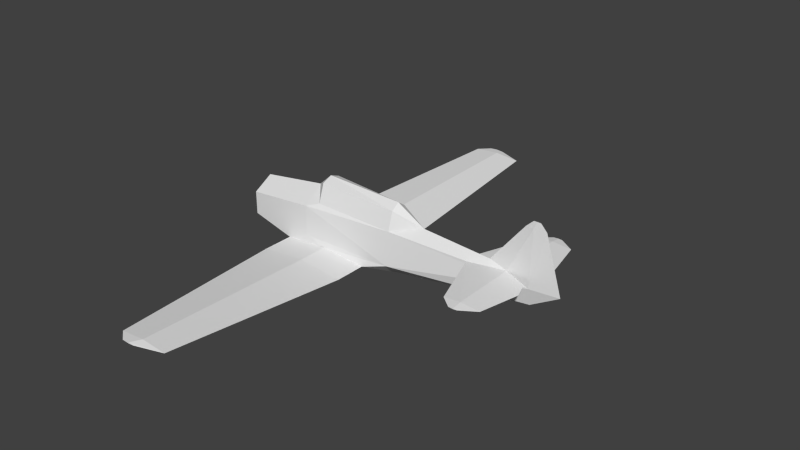 # Source: at6_l.blend  (saved by Blender 2.69.0; exported with 4.5.12 LTS)
import bpy
from mathutils import Matrix  # noqa: F401  (used for matrix-valued properties, if any)

bpy.ops.wm.read_factory_settings(use_empty=True)
scene = bpy.context.scene
scene.name = 'Scene'

# ---- collections
col_collection_1 = bpy.data.collections.new('Collection 1'); scene.collection.children.link(col_collection_1)

# ---- materials (node trees are filled in below, after node groups)
mat_material_texture = bpy.data.materials.new('Material Texture')
mat_material_texture.alpha_threshold = 0.0
mat_material_texture.use_transparent_shadow = False
mat_material_texture.roughness = 0.5
mat_material_texture.line_color = (0.0, 0.0, 0.0, 1.0)

# ---- material node trees

# ---- world
world_world = bpy.data.worlds.new('World'); scene.world = world_world
world_world.color = (0.05088, 0.05088, 0.05088)
world_world.use_sun_shadow = False
world_world.sun_shadow_jitter_overblur = 0.0
world_world.cycles.sampling_method = 'MANUAL'
world_world.cycles.sample_map_resolution = 256

# ---- meshes
me_cylinder_002 = bpy.data.meshes.new('Cylinder.002')
me_cylinder_002.from_pydata([(5.5, 0.09123, 0.24), (5.5, 0.0, -0.19), (5.5, 0.02303, 1.64), (5.3, -1.139e-16, 1.64), (5.661, -1.243e-16, 1.81), (5.57, 0.007972, 1.81), (5.481, -1.243e-16, 1.81), (6.239, -2.817e-17, 0.24), (5.82, -1.139e-16, 1.64), (5.5, -0.09123, 0.24), (5.5, -0.02303, 1.64), (5.57, -0.007972, 1.81), (5.03, 1.96, 0.41), (4.93, 1.96, 0.4003), (4.93, 1.96, 0.4197), (5.03, -1.96, 0.41), (4.93, -1.96, 0.4003), (4.93, -1.96, 0.4197), (5.494, 0.26, 0.41), (4.928, 0.08021, 0.4724), (5.646, 0.68, 0.41), (5.419, 1.71, 0.41), (4.93, 1.71, 0.4507), (5.494, -0.26, 0.41), (4.928, -0.08021, 0.4724), (5.646, -0.68, 0.41), (5.419, -1.71, 0.41), (4.93, -1.71, 0.4507), (4.93, 0.1327, 0.3431), (4.93, 1.71, 0.3693), (4.93, -0.1327, 0.3431), (4.93, -1.71, 0.3693), (1.18, 1.32, -0.58), (0.9429, 6.156, -0.2164), (1.18, -1.32, -0.58), (0.9429, -6.156, -0.2164), (-0.57, 3.904e-07, 0.85), (-0.22, 0.2617, 1.067), (1.86, 0.2117, 0.9648), (-0.22, 0.4235, 0.5828), (1.86, 0.3552, 0.4918), (2.61, 2.666e-07, 0.68), (-0.22, -0.2617, 1.067), (1.86, 3.071e-07, 1.11), (1.86, -0.2117, 0.9648), (-0.22, -0.4235, 0.5828), (1.86, -0.3552, 0.4918), (4.432, -1.361e-07, 0.56), (1.18, 0.53, -0.58), (-0.007419, 0.53, -0.7189), (-1.17, 0.53, -0.58), (-0.007419, 1.32, -0.6841), (-1.17, 1.32, -0.58), (0.281, 6.156, -0.2744), (-0.3671, 6.156, -0.2164), (0.3158, 6.386, -0.1991), (0.1188, 6.386, -0.2164), (-0.07419, 6.386, -0.1991), (0.2687, -6.386, -0.1991), (0.1188, -6.386, -0.2164), (0.1188, -6.386, -0.1818), (-0.07419, -6.386, -0.1991), (0.1188, 6.386, -0.1818), (1.18, -0.53, -0.58), (-0.007419, -0.53, -0.7189), (-1.17, -0.53, -0.58), (-0.007419, -1.32, -0.6841), (-1.17, -1.32, -0.58), (0.281, -6.156, -0.2744), (-0.3671, -6.156, -0.2164), (-0.007419, 1.32, -0.4759), (0.281, 6.156, -0.1583), (-0.007419, -1.32, -0.4759), (0.281, -6.156, -0.1583), (-2.42, 0.3897, 0.225), (-2.42, 0.3897, -0.225), (-2.42, 6.507e-09, -0.45), (-2.42, 3.57e-07, 0.45), (-2.31, 0.511, -0.295), (-2.31, -4.629e-08, -0.59), (-2.31, 4.132e-07, 0.59), (-2.31, 0.511, 0.295), (1.86, 0.4503, -0.36), (-0.57, 0.5369, -0.32), (-0.57, 0.5369, 0.46), (1.86, -9.789e-08, -0.72), (3.952, 0.2015, 0.4091), (-0.007419, 0.53, -0.4759), (-2.42, -0.3897, 0.225), (-2.42, -0.3897, -0.225), (-2.31, -0.511, -0.295), (-2.31, -0.511, 0.295), (1.86, -0.4503, -0.36), (-0.57, -0.5369, -0.32), (-0.57, -0.5369, 0.46), (3.952, -0.2015, 0.4091), (-0.007419, -0.53, -0.4759), (4.81, 1.96, 0.41), (4.81, -1.96, 0.41), (4.499, 1.71, 0.41), (4.499, -1.71, 0.41), (-0.22, 3.849e-07, 1.17)], [], [(95, 100, 27), (31, 100, 95), (2, 8, 0), (8, 5, 4), (8, 2, 5), (2, 3, 5), (5, 3, 6), (7, 1, 0), (49, 50, 51), (51, 50, 52), (34, 68, 66), (53, 54, 56), (56, 54, 57), (48, 51, 32), (54, 62, 57), (64, 66, 65), (66, 67, 65), (72, 34, 63), (71, 33, 62), (75, 78, 79, 76), (36, 94, 45), (64, 65, 79), (81, 84, 83, 78), (90, 79, 65), (82, 48, 87), (77, 88, 91, 80), (39, 40, 84), (90, 65, 93), (78, 83, 50), (10, 9, 8), (8, 11, 10), (11, 6, 3), (47, 95, 24), (24, 10, 47), (13, 99, 97), (100, 98, 17), (15, 17, 16), (16, 17, 98), (99, 14, 97), (21, 13, 12), (78, 50, 79), (2, 47, 3), (52, 70, 71), (32, 53, 33), (33, 56, 55), (33, 53, 56), (86, 28, 0, 40), (34, 35, 68), (63, 34, 66), (87, 48, 70), (59, 61, 69), (52, 71, 54), (62, 33, 55), (54, 71, 62), (53, 52, 54), (51, 52, 53), (70, 32, 71), (65, 67, 72), (93, 65, 96), (35, 58, 59), (69, 61, 60), (66, 68, 67), (35, 59, 68), (70, 48, 32), (65, 72, 96), (101, 43, 38, 37), (19, 0, 28), (85, 64, 79), (63, 66, 64), (95, 46, 9, 30), (73, 35, 34), (67, 69, 73), (69, 60, 73), (68, 69, 67), (73, 60, 35), (68, 59, 69), (82, 1, 85), (25, 31, 30), (88, 89, 90, 91), (28, 18, 19), (10, 3, 47), (24, 30, 9), (8, 4, 11), (30, 24, 23), (22, 21, 14), (20, 29, 21), (14, 13, 97), (12, 13, 14), (26, 15, 16), (80, 91, 94, 36), (74, 81, 78, 75), (86, 19, 22), (8, 9, 7), (41, 46, 95), (24, 9, 10), (19, 47, 2), (28, 86, 29), (86, 22, 99), (24, 27, 25), (19, 2, 0), (29, 99, 13), (47, 19, 86), (99, 22, 14), (23, 25, 30), (30, 31, 95), (29, 86, 99), (21, 29, 13), (4, 5, 6, 11), (22, 20, 21), (17, 15, 26), (20, 28, 29), (36, 45, 42), (27, 17, 26), (27, 26, 25), (18, 28, 20), (95, 27, 24), (19, 20, 22), (100, 17, 27), (16, 98, 100), (26, 16, 31), (14, 21, 12), (24, 25, 23), (25, 26, 31), (40, 0, 82), (19, 18, 20), (82, 85, 48), (37, 38, 40, 39), (43, 41, 38), (36, 101, 37), (7, 9, 1), (36, 37, 39), (44, 46, 41), (43, 44, 41), (92, 85, 1), (45, 46, 44, 42), (85, 79, 49), (77, 80, 81, 74), (84, 40, 82, 83), (89, 76, 79, 90), (85, 49, 48), (92, 1, 9), (38, 41, 40), (94, 46, 45), (10, 11, 3), (31, 16, 100), (80, 36, 84, 81), (36, 39, 84), (96, 72, 63), (67, 73, 72), (60, 58, 35), (58, 60, 61, 59), (71, 32, 33), (72, 73, 34), (55, 56, 57, 62), (32, 51, 53), (48, 49, 51), (88, 77, 76, 89), (50, 87, 70), (49, 79, 50), (50, 83, 87), (50, 70, 52), (74, 75, 76, 77), (83, 82, 87), (92, 63, 85), (92, 96, 63), (92, 93, 96), (91, 90, 93, 94), (36, 42, 101), (0, 1, 82), (8, 7, 0), (41, 86, 40), (41, 95, 47), (41, 47, 86), (46, 92, 9), (101, 42, 44, 43), (94, 93, 92, 46), (85, 63, 64)])
_uv = me_cylinder_002.uv_layers.new(name='UVMap')
_uv.uv.foreach_set('vector', [0.229, 0.5309, 0.1185, 0.4908, 0.1185, 0.4592, 0.9361, 0.4588, 0.9361, 0.4904, 0.8256, 0.5304, 0.3558, 0.7411, 0.3324, 0.7411, 0.3558, 0.6385, 0.3324, 0.7411, 0.3507, 0.7536, 0.344, 0.7536, 0.3324, 0.7411, 0.3558, 0.7411, 0.3507, 0.7536, 0.3558, 0.7411, 0.3705, 0.7411, 0.3507, 0.7536, 0.3507, 0.7536, 0.3705, 0.7411, 0.3572, 0.7536, 0.3017, 0.6385, 0.3558, 0.607, 0.3558, 0.6385, 0.489, 0.09661, 0.489, 0.1808, 0.4318, 0.09661, 0.4318, 0.09661, 0.489, 0.1808, 0.4318, 0.1808, 0.6229, 0.01063, 0.9731, 0.07573, 0.6229, 0.09661, 0.08159, 0.07573, 0.08159, 0.1227, 0.06499, 0.08747, 0.06499, 0.08747, 0.08159, 0.1227, 0.06499, 0.1014, 0.489, 0.01063, 0.4318, 0.09661, 0.4318, 0.01063, 0.9736, 0.3311, 0.9902, 0.2959, 0.9902, 0.3099, 0.5657, 0.09661, 0.6229, 0.09661, 0.5657, 0.1808, 0.6229, 0.09661, 0.6229, 0.1808, 0.5657, 0.1808, 0.4322, 0.3051, 0.4322, 0.2191, 0.4894, 0.2191, 0.9736, 0.2842, 0.9736, 0.2363, 0.9902, 0.2959, 0.9363, 0.6045, 0.9282, 0.5993, 0.9282, 0.5777, 0.9363, 0.588, 0.4838, 0.9134, 0.4838, 0.8848, 0.5094, 0.8938, 0.525, 0.7984, 0.4398, 0.8086, 0.3563, 0.8078, 0.9282, 0.6426, 0.8007, 0.6547, 0.8007, 0.5975, 0.9282, 0.5993, 0.3563, 0.8294, 0.3563, 0.8078, 0.4398, 0.8086, 0.6226, 0.5946, 0.6724, 0.5784, 0.7594, 0.5861, 0.3482, 0.884, 0.3482, 0.8676, 0.3563, 0.8727, 0.3563, 0.8943, 0.775, 0.6637, 0.6226, 0.657, 0.8007, 0.6547, 0.3563, 0.8294, 0.4398, 0.8086, 0.4838, 0.8276, 0.9282, 0.5993, 0.8007, 0.5975, 0.8446, 0.5784, 0.9286, 0.9713, 0.9286, 0.8687, 0.9521, 0.9713, 0.9521, 0.9713, 0.9338, 0.9837, 0.9286, 0.9713, 0.9338, 0.9837, 0.9272, 0.9837, 0.914, 0.9713, 0.8504, 0.8921, 0.8152, 0.881, 0.8867, 0.8857, 0.8867, 0.8857, 0.9286, 0.9713, 0.8504, 0.8921, 0.6672, 0.4588, 0.6855, 0.4904, 0.6672, 0.4676, 0.1185, 0.4908, 0.1001, 0.468, 0.1001, 0.4592, 0.1001, 0.4519, 0.1001, 0.4592, 0.1001, 0.4592, 0.1001, 0.4592, 0.1001, 0.4592, 0.1001, 0.468, 0.3691, 0.4908, 0.3874, 0.4592, 0.3874, 0.468, 0.6855, 0.423, 0.6672, 0.4588, 0.6672, 0.4514, 0.9282, 0.5993, 0.8446, 0.5784, 0.9282, 0.5777, 0.3558, 0.7411, 0.4341, 0.662, 0.3705, 0.7411, 0.6234, 0.3892, 0.6234, 0.3051, 0.9736, 0.2842, 0.4318, 0.01063, 0.08159, 0.07573, 0.08159, 0.0278, 0.08159, 0.0278, 0.06499, 0.08747, 0.06499, 0.0732, 0.08159, 0.0278, 0.08159, 0.07573, 0.06499, 0.08747, 0.4693, 0.6509, 0.3976, 0.6461, 0.3558, 0.6385, 0.6226, 0.657, 0.6229, 0.01063, 0.9731, 0.0278, 0.9731, 0.07573, 0.5657, 0.01063, 0.6229, 0.01063, 0.6229, 0.09661, 0.5662, 0.3051, 0.5662, 0.2191, 0.6234, 0.3051, 0.9897, 0.08747, 0.9897, 0.1014, 0.9731, 0.1227, 0.6234, 0.3892, 0.9736, 0.2842, 0.9736, 0.3311, 0.9902, 0.2959, 0.9736, 0.2363, 0.9902, 0.2817, 0.9736, 0.3311, 0.9736, 0.2842, 0.9902, 0.2959, 0.08159, 0.07573, 0.4318, 0.1808, 0.08159, 0.1227, 0.4318, 0.09661, 0.4318, 0.1808, 0.08159, 0.07573, 0.6234, 0.3051, 0.6234, 0.2191, 0.9736, 0.2842, 0.4894, 0.3892, 0.4322, 0.3892, 0.4322, 0.3051, 0.4838, 0.8276, 0.4398, 0.8086, 0.525, 0.8162, 0.9731, 0.0278, 0.9897, 0.07662, 0.9897, 0.08747, 0.08203, 0.3311, 0.06542, 0.3099, 0.06542, 0.2959, 0.6229, 0.09661, 0.9731, 0.07573, 0.6229, 0.1808, 0.9731, 0.0278, 0.9897, 0.08747, 0.9731, 0.07573, 0.6234, 0.3051, 0.5662, 0.2191, 0.6234, 0.2191, 0.4894, 0.3892, 0.4322, 0.3051, 0.4894, 0.3051, 0.03201, 0.7487, 0.1844, 0.7443, 0.1844, 0.7336, 0.03201, 0.7411, 0.3977, 0.6556, 0.3558, 0.6385, 0.3976, 0.6461, 0.6619, 0.7983, 0.525, 0.7984, 0.3563, 0.8078, 0.5657, 0.01063, 0.6229, 0.09661, 0.5657, 0.09661, 0.8152, 0.881, 0.6619, 0.8871, 0.9286, 0.8687, 0.8868, 0.8762, 0.08203, 0.2842, 0.08203, 0.2363, 0.4322, 0.2191, 0.4322, 0.3892, 0.08203, 0.3311, 0.08203, 0.2842, 0.08203, 0.3311, 0.06542, 0.2959, 0.08203, 0.2842, 0.9731, 0.07573, 0.9731, 0.1227, 0.6229, 0.1808, 0.08203, 0.2842, 0.06542, 0.2959, 0.08203, 0.2363, 0.9731, 0.07573, 0.9897, 0.08747, 0.9731, 0.1227, 0.6226, 0.5946, 0.3558, 0.607, 0.6226, 0.5682, 0.8606, 0.4063, 0.9361, 0.4588, 0.8205, 0.4588, 0.3482, 0.8676, 0.3482, 0.8346, 0.3563, 0.8294, 0.3563, 0.8727, 0.8011, 0.4588, 0.7918, 0.4174, 0.8049, 0.4589, 0.9286, 0.9713, 0.914, 0.9713, 0.8504, 0.8921, 0.8867, 0.8857, 0.8868, 0.8762, 0.9286, 0.8687, 0.9521, 0.9713, 0.9404, 0.9837, 0.9338, 0.9837, 0.8205, 0.4588, 0.8167, 0.4589, 0.8299, 0.4174, 0.3691, 0.4592, 0.3691, 0.4234, 0.3874, 0.4592, 0.761, 0.4063, 0.6855, 0.4588, 0.6855, 0.423, 0.3874, 0.4592, 0.3874, 0.4592, 0.3874, 0.468, 0.3874, 0.4519, 0.3874, 0.4592, 0.3874, 0.4592, 0.9361, 0.423, 0.9544, 0.4514, 0.9544, 0.4588, 0.3563, 0.8943, 0.3563, 0.8727, 0.4838, 0.8848, 0.4838, 0.9134, 0.9363, 0.6374, 0.9282, 0.6426, 0.9282, 0.5993, 0.9363, 0.6045, 0.2586, 0.5309, 0.2497, 0.4594, 0.3691, 0.4592, 0.9521, 0.9713, 0.9286, 0.8687, 0.9827, 0.8687, 0.7168, 0.9009, 0.6619, 0.8871, 0.8152, 0.881, 0.8867, 0.8857, 0.9286, 0.8687, 0.9286, 0.9713, 0.3977, 0.6556, 0.4341, 0.662, 0.3558, 0.7411, 0.8011, 0.4588, 0.796, 0.5304, 0.6855, 0.4588, 0.2586, 0.5309, 0.3691, 0.4592, 0.3691, 0.4908, 0.2379, 0.4594, 0.1185, 0.4592, 0.194, 0.4067, 0.3977, 0.6556, 0.3558, 0.7411, 0.3558, 0.6385, 0.6855, 0.4588, 0.6855, 0.4904, 0.6672, 0.4588, 0.4341, 0.662, 0.3977, 0.6556, 0.4693, 0.6509, 0.3691, 0.4908, 0.3691, 0.4592, 0.3874, 0.4592, 0.8299, 0.4174, 0.8606, 0.4063, 0.8205, 0.4588, 0.8205, 0.4588, 0.9361, 0.4588, 0.8256, 0.5304, 0.6855, 0.4588, 0.796, 0.5304, 0.6855, 0.4904, 0.6855, 0.423, 0.6855, 0.4588, 0.6672, 0.4588, 0.9404, 0.9837, 0.9338, 0.9837, 0.9272, 0.9837, 0.9338, 0.9837, 0.3691, 0.4592, 0.2936, 0.4067, 0.3691, 0.4234, 0.1001, 0.4592, 0.1001, 0.4519, 0.1185, 0.4234, 0.761, 0.4063, 0.8011, 0.4588, 0.6855, 0.4588, 0.006365, 0.7252, 0.03201, 0.7056, 0.03201, 0.7411, 0.1185, 0.4592, 0.1001, 0.4592, 0.1185, 0.4234, 0.1185, 0.4592, 0.1185, 0.4234, 0.194, 0.4067, 0.7918, 0.4174, 0.8011, 0.4588, 0.761, 0.4063, 0.229, 0.5309, 0.1185, 0.4592, 0.2379, 0.4594, 0.2497, 0.4594, 0.2936, 0.4067, 0.3691, 0.4592, 0.1185, 0.4908, 0.1001, 0.4592, 0.1185, 0.4592, 0.9544, 0.4588, 0.9544, 0.4676, 0.9361, 0.4904, 0.9361, 0.423, 0.9544, 0.4588, 0.9361, 0.4588, 0.3874, 0.4592, 0.3691, 0.4234, 0.3874, 0.4519, 0.2379, 0.4594, 0.194, 0.4067, 0.2247, 0.4179, 0.8606, 0.4063, 0.9361, 0.423, 0.9361, 0.4588, 0.6226, 0.657, 0.3558, 0.6385, 0.6226, 0.5946, 0.2497, 0.4594, 0.2628, 0.4179, 0.2936, 0.4067, 0.6226, 0.5946, 0.6226, 0.5682, 0.6724, 0.5784, 0.03201, 0.7411, 0.1844, 0.7336, 0.1844, 0.699, 0.03201, 0.7056, 0.1844, 0.7443, 0.2394, 0.7128, 0.1844, 0.7336, 0.006365, 0.7252, 0.03201, 0.7487, 0.03201, 0.7411, 0.9827, 0.8687, 0.9286, 0.8687, 0.9286, 0.8371, 0.006365, 0.7252, 0.03201, 0.7411, 0.03201, 0.7056, 0.1844, 0.7336, 0.1844, 0.699, 0.2394, 0.7128, 0.1844, 0.7443, 0.1844, 0.7336, 0.2394, 0.7128, 0.6619, 0.8247, 0.6619, 0.7983, 0.9286, 0.8371, 0.03201, 0.7056, 0.1844, 0.699, 0.1844, 0.7336, 0.03201, 0.7411, 0.6226, 0.5682, 0.9282, 0.5777, 0.7594, 0.5683, 0.9363, 0.6539, 0.9282, 0.6642, 0.9282, 0.6426, 0.9363, 0.6374, 0.8007, 0.6547, 0.6226, 0.657, 0.6226, 0.5946, 0.8007, 0.5975, 0.3482, 0.8346, 0.3482, 0.8181, 0.3563, 0.8078, 0.3563, 0.8294, 0.6226, 0.5682, 0.7594, 0.5683, 0.6724, 0.5784, 0.6619, 0.8247, 0.9286, 0.8371, 0.9286, 0.8687, 0.1844, 0.7336, 0.2394, 0.7128, 0.1844, 0.699, 0.4838, 0.8848, 0.6619, 0.8871, 0.5094, 0.8938, 0.9286, 0.9713, 0.9338, 0.9837, 0.914, 0.9713, 0.9361, 0.4588, 0.9544, 0.4588, 0.9361, 0.4904, 0.9282, 0.6642, 0.8007, 0.6832, 0.8007, 0.6547, 0.9282, 0.6426, 0.8007, 0.6832, 0.775, 0.6637, 0.8007, 0.6547, 0.4894, 0.3051, 0.4322, 0.3051, 0.4894, 0.2191, 0.4322, 0.3892, 0.08203, 0.2842, 0.4322, 0.3051, 0.06542, 0.2959, 0.06542, 0.2851, 0.08203, 0.2363, 0.06542, 0.2851, 0.06542, 0.2959, 0.06542, 0.3099, 0.06542, 0.2959, 0.9736, 0.2842, 0.6234, 0.2191, 0.9736, 0.2363, 0.4322, 0.3051, 0.08203, 0.2842, 0.4322, 0.2191, 0.9902, 0.2817, 0.9902, 0.2959, 0.9902, 0.3099, 0.9902, 0.2959, 0.4318, 0.01063, 0.4318, 0.09661, 0.08159, 0.07573, 0.489, 0.01063, 0.489, 0.09661, 0.4318, 0.09661, 0.8681, 0.7671, 0.8395, 0.7836, 0.8395, 0.7176, 0.8681, 0.7341, 0.5662, 0.3892, 0.5662, 0.3051, 0.6234, 0.3051, 0.7594, 0.5683, 0.9282, 0.5777, 0.8446, 0.5784, 0.8446, 0.5784, 0.8007, 0.5975, 0.7594, 0.5861, 0.5662, 0.3892, 0.6234, 0.3051, 0.6234, 0.3892, 0.811, 0.7671, 0.811, 0.7341, 0.8395, 0.7176, 0.8395, 0.7836, 0.8007, 0.5975, 0.6226, 0.5946, 0.7594, 0.5861, 0.6619, 0.8247, 0.612, 0.8086, 0.6619, 0.7983, 0.6619, 0.8247, 0.525, 0.8162, 0.612, 0.8086, 0.6619, 0.8247, 0.4838, 0.8276, 0.525, 0.8162, 0.3563, 0.8727, 0.3563, 0.8294, 0.4838, 0.8276, 0.4838, 0.8848, 0.006365, 0.7252, 0.03201, 0.7411, 0.03201, 0.7487, 0.3558, 0.6385, 0.3558, 0.607, 0.6226, 0.5946, 0.3324, 0.7411, 0.3017, 0.6385, 0.3558, 0.6385, 0.5676, 0.6708, 0.4693, 0.6509, 0.6226, 0.657, 0.7168, 0.9009, 0.8152, 0.881, 0.8504, 0.8921, 0.5676, 0.6708, 0.4341, 0.662, 0.4693, 0.6509, 0.6619, 0.8871, 0.6619, 0.8247, 0.9286, 0.8687, 0.03201, 0.7487, 0.03201, 0.7411, 0.1844, 0.7336, 0.1844, 0.7443, 0.4838, 0.8848, 0.4838, 0.8276, 0.6619, 0.8247, 0.6619, 0.8871, 0.6619, 0.7983, 0.612, 0.8086, 0.525, 0.7984])
me_cylinder_002.materials.append(mat_material_texture)
me_cylinder_002.materials.append(None)
me_cylinder_002.use_remesh_preserve_volume = False
me_cylinder_002.use_remesh_preserve_attributes = False
me_cylinder_002.use_mirror_vertex_groups = False
me_cylinder_002.update()

# ---- objects
ob_fuselage = bpy.data.objects.new('Fuselage', me_cylinder_002)

# ---- transforms, parenting, visibility, modifiers, constraints
ob_fuselage.location = (0.0, 0.0, 0.0)
ob_fuselage.lineart.crease_threshold = 0.0

# ---- collection membership
col_collection_1.objects.link(ob_fuselage)

# ---- scene / render settings (as saved in the file)
scene.frame_start = 1; scene.frame_end = 250; scene.frame_set(1)
scene.render.engine = 'BLENDER_EEVEE_NEXT'
scene.render.image_settings.compression = 90
scene.render.resolution_percentage = 50
scene.render.dither_intensity = 0.0
scene.cycles.use_denoising = False
scene.cycles.samples = 10
scene.cycles.sampling_pattern = 'TABULATED_SOBOL'
scene.cycles.light_sampling_threshold = 0.0
scene.cycles.use_adaptive_sampling = False
scene.cycles.use_light_tree = False
scene.cycles.blur_glossy = 0.0
scene.cycles.volume_bounces = 1
scene.cycles.pixel_filter_type = 'GAUSSIAN'
scene.cycles.sample_clamp_indirect = 0.0
scene.view_settings.view_transform = 'Standard'
bpy.context.view_layer.update()

# ---- added for rendering (the .blend has no active camera and no usable light): camera, sun
cam_auto = bpy.data.cameras.new('AutoCamera')
cam_auto.lens = 50.0
cam_auto.sensor_width = 36.0
cam_auto.clip_end = 1000.0
ob_auto_camera = bpy.data.objects.new('AutoCamera', cam_auto)
scene.collection.objects.link(ob_auto_camera)
ob_auto_camera.location = (16.3759, -17.36, 12.1183)
ob_auto_camera.rotation_euler = (1.09748, -7.21219e-08, 0.694738)
scene.camera = ob_auto_camera
light_auto_sun = bpy.data.lights.new('AutoSun', 'SUN')
light_auto_sun.energy = 3.0
light_auto_sun.angle = 0.0523599
ob_auto_sun = bpy.data.objects.new('AutoSun', light_auto_sun)
scene.collection.objects.link(ob_auto_sun)
ob_auto_sun.rotation_euler = (0.872665, 0.174533, 0.523599)
bpy.context.view_layer.update()
